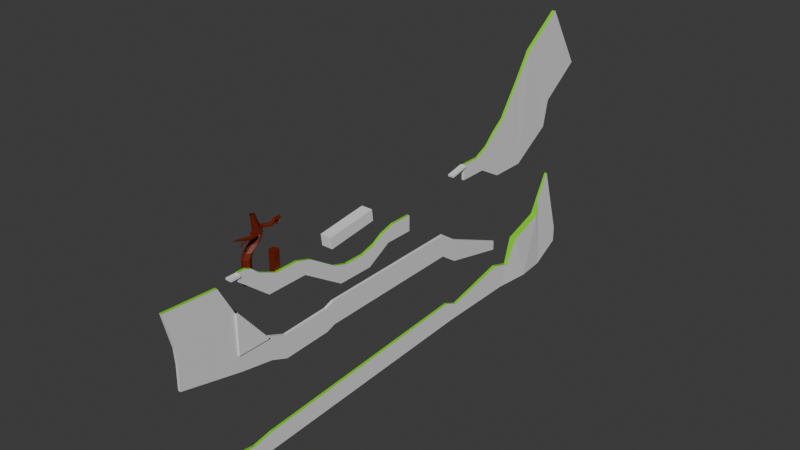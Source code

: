 # Source: ForestMap.blend  (saved by Blender 5.1.29; exported with 4.5.12 LTS)
import bpy
from mathutils import Matrix  # noqa: F401  (used for matrix-valued properties, if any)

bpy.ops.wm.read_factory_settings(use_empty=True)
scene = bpy.context.scene
scene.name = 'Scene'

# ---- collections
col_collection = bpy.data.collections.new('Collection'); scene.collection.children.link(col_collection)

# ---- materials (node trees are filled in below, after node groups)
mat_material = bpy.data.materials.new('Material')
mat_material.alpha_threshold = 0.0
mat_material.use_backface_culling_lightprobe_volume = False
mat_material.roughness = 0.5
mat_material.line_color = (0.0, 0.0, 0.0, 1.0)
mat_green = bpy.data.materials.new('green')
mat_brown = bpy.data.materials.new('Brown')

# ---- material node trees
mat_material.use_nodes = True; mat_material.node_tree.nodes.clear()
_N = mat_material.node_tree.nodes; _L = mat_material.node_tree.links
n0 = _N.new('ShaderNodeOutputMaterial'); n0.name = 'Material Output'; n0.location = (200, 100)
n1 = _N.new('ShaderNodeBsdfPrincipled'); n1.name = 'Principled BSDF'; n1.location = (-200, 100)
_L.new(n1.outputs[0], n0.inputs[0])
n0.is_active_output = True
mat_green.use_nodes = True; mat_green.node_tree.nodes.clear()
_N = mat_green.node_tree.nodes; _L = mat_green.node_tree.links
n0 = _N.new('ShaderNodeBsdfPrincipled'); n0.name = 'Principled BSDF'; n0.location = (-200, 100)
n0.inputs[0].default_value = (0.2261, 0.8, 6.729e-05, 1.0)
n1 = _N.new('ShaderNodeOutputMaterial'); n1.name = 'Material Output'; n1.location = (200, 100)
_L.new(n0.outputs[0], n1.inputs[0])
n1.is_active_output = True
mat_brown.use_nodes = True; mat_brown.node_tree.nodes.clear()
_N = mat_brown.node_tree.nodes; _L = mat_brown.node_tree.links
n0 = _N.new('ShaderNodeBsdfPrincipled'); n0.name = 'Principled BSDF'; n0.location = (-200, 100)
n0.inputs[0].default_value = (0.1503, 0.01125, 0.0, 1.0)
n1 = _N.new('ShaderNodeOutputMaterial'); n1.name = 'Material Output'; n1.location = (200, 100)
_L.new(n0.outputs[0], n1.inputs[0])
n1.is_active_output = True

# ---- world
world_world = bpy.data.worlds.new('World'); scene.world = world_world
world_world.use_nodes = True; world_world.node_tree.nodes.clear()
_N = world_world.node_tree.nodes; _L = world_world.node_tree.links
n0 = _N.new('ShaderNodeOutputWorld'); n0.name = 'World Output'; n0.location = (200, 100)
n1 = _N.new('ShaderNodeBackground'); n1.name = 'Background'; n1.location = (-200, 100)
n1.inputs[0].default_value = (0.05088, 0.05088, 0.05088, 1.0)
_L.new(n1.outputs[0], n0.inputs[0])
n0.is_active_output = True
world_world.color = (0.05088, 0.05088, 0.05088)
world_world.sun_shadow_jitter_overblur = 0.0

# ---- meshes
me_cube = bpy.data.meshes.new('Cube')
me_cube.from_pydata([(0.4471, 5.862, 0.7159), (0.4471, 11.54, -3.003), (0.4471, -11.09, 1.0), (0.4471, -8.415, -2.92), (-0.4471, 5.862, 0.7159), (-0.4471, 11.54, -3.003), (-0.4471, -11.09, 1.0), (-0.4471, -8.415, -2.92), (0.4471, 16.52, -0.7811), (0.4471, 22.71, -2.577), (-0.4471, 16.52, -0.7811), (-0.4471, 22.71, -2.577), (-0.4471, 35.9, -2.577), (0.4471, 35.9, -2.577), (-0.4471, 49.6, -5.689), (0.4471, 49.6, -5.689), (-0.4471, 61.56, -5.689), (-0.4471, 12.78, 1.196), (0.4471, 12.78, 1.196), (0.4471, 61.56, -5.689), (-0.4471, 69.75, -4.068), (-0.4471, 12.78, 0.2759), (0.4471, 12.78, 0.2759), (0.4471, 69.75, -4.068), (-0.4471, 79.23, -4.068), (-0.4471, 79.23, -2.246), (0.4471, 79.23, -2.246), (0.4471, 79.23, -4.068), (-0.5169, 17.6, 1.609), (-1.315, 16.41, 1.609), (-1.315, 19.22, 1.609), (-0.5169, 17.88, 1.609), (-3.206, 18.31, 1.609), (-2.286, 19.22, 1.609), (-3.206, 17.33, 1.609), (-2.286, 16.41, 1.609), (-2.286, 16.41, -0.9742), (-3.206, 17.33, -0.9742), (-3.005, 20.21, 2.843), (-2.086, 19.29, 2.843), (-3.206, 18.31, -0.9742), (-2.286, 19.22, -0.9742), (-2.086, 22.1, 2.843), (-3.005, 21.18, 2.843), (-0.5169, 17.6, -0.9742), (-1.315, 16.41, -0.9742), (-1.114, 19.29, 2.843), (-0.3167, 20.48, 2.843), (-1.315, 19.22, -0.9742), (-0.5169, 17.88, -0.9742), (-0.3167, 20.76, 2.843), (-1.114, 22.1, 2.843), (-1.215, 17.27, 2.226), (-0.4168, 18.73, 2.226), (-3.106, 18.19, 2.226), (-2.186, 20.08, 2.226), (-2.186, 17.27, 2.226), (-3.106, 19.16, 2.226), (-1.215, 20.08, 2.226), (-0.4168, 18.45, 2.226), (-2.07, 20.66, 3.617), (-2.989, 21.58, 3.617), (-2.989, 22.55, 3.617), (-2.07, 23.47, 3.617), (-1.099, 23.47, 3.617), (-0.3007, 22.12, 3.617), (-0.3007, 21.97, 3.644), (-1.099, 20.66, 3.617), (-1.11, 19.33, 3.817), (-1.593, 19.27, 3.882), (-1.769, 19.42, 3.974), (-1.62, 19.76, 4.082), (-1.286, 19.98, 4.104), (-0.8032, 20.04, 4.038), (-0.6269, 19.89, 3.946), (-0.7761, 19.55, 3.839), (0.2855, 15.2, 3.677), (0.4508, 15.2, 3.727), (0.4408, 15.22, 3.778), (0.2567, 15.24, 3.823), (0.07194, 15.25, 3.82), (-0.09338, 15.24, 3.77), (-0.08341, 15.23, 3.719), (0.1008, 15.21, 3.674), (0.3534, 17.88, 3.822), (-0.04997, 17.93, 3.921), (-0.07182, 17.96, 4.031), (0.2902, 17.98, 4.142), (0.6947, 17.96, 4.149), (1.098, 17.91, 4.05), (1.12, 17.88, 3.939), (0.7579, 17.86, 3.828), (0.3265, 12.39, 4.349), (0.1729, 12.4, 4.386), (0.1646, 12.42, 4.429), (0.3024, 12.42, 4.471), (0.4564, 12.41, 4.473), (0.61, 12.4, 4.436), (0.6183, 12.38, 4.393), (0.4805, 12.38, 4.351), (-1.279, 19.42, 5.809), (-1.716, 19.86, 5.809), (-1.716, 20.32, 5.809), (-1.279, 20.76, 5.809), (-0.8167, 20.76, 5.809), (-0.5009, 19.89, 5.809), (-0.5009, 19.79, 5.782), (-0.8167, 19.42, 5.809), (-1.11, 21.35, 3.817), (-1.593, 21.28, 3.882), (-1.769, 21.43, 3.974), (-1.62, 21.78, 4.082), (-1.286, 21.99, 4.104), (-0.8032, 22.05, 4.038), (-0.6269, 21.91, 3.946), (-0.7761, 21.56, 3.839), (0.06313, 19.18, 3.808), (0.3221, 18.88, 3.81), (-0.001402, 18.57, 3.91), (-0.2063, 18.92, 3.902), (-0.2405, 18.94, 4.011), (-0.03533, 18.57, 4.021), (0.2214, 18.89, 4.131), (-0.0192, 19.23, 4.122), (0.245, 19.52, 4.13), (0.5088, 19.21, 4.136), (0.8084, 19.5, 4.037), (0.5177, 19.79, 4.036), (0.5513, 19.76, 3.928), (0.8444, 19.5, 3.926), (0.612, 19.19, 3.816), (0.3241, 19.47, 3.818), (1.114, 14.1, 3.705), (1.214, 14.1, 3.736), (1.208, 14.11, 3.766), (1.097, 14.12, 3.794), (0.985, 14.13, 3.792), (0.8849, 14.13, 3.761), (0.8909, 14.12, 3.731), (1.002, 14.1, 3.703), (1.114, 13.59, 3.705), (1.214, 13.59, 3.736), (1.208, 13.6, 3.766), (1.097, 13.61, 3.794), (0.985, 13.62, 3.792), (0.8849, 13.61, 3.761), (0.8909, 13.61, 3.731), (1.002, 13.59, 3.703), (0.4557, 27.22, 4.085), (0.4022, 27.22, 4.105), (0.4022, 27.22, 3.978), (0.4557, 27.22, 3.998), (-0.4022, 27.22, 4.105), (-0.4557, 27.22, 4.085), (-0.4557, 27.22, 3.998), (-0.4022, 27.22, 3.978), (0.4022, 28.3, 4.708), (0.4557, 28.3, 4.683), (0.4557, 28.3, 4.576), (0.4022, 28.3, 4.551), (-0.4557, 28.3, 4.683), (-0.4022, 28.3, 4.708), (-0.4022, 28.3, 4.551), (-0.4557, 28.3, 4.576), (-0.4022, 25.27, 4.059), (-0.4557, 25.27, 4.11), (-0.4557, 25.27, 4.332), (-0.4022, 25.27, 4.383), (-0.4022, 26.18, 4.327), (-0.4557, 26.18, 4.378), (-0.4557, 26.18, 4.6), (-0.4022, 26.18, 4.651), (0.4557, 25.27, 4.11), (0.4022, 25.27, 4.059), (0.4022, 25.27, 4.383), (0.4557, 25.27, 4.332), (0.4557, 26.18, 4.378), (0.4022, 26.18, 4.327), (0.4022, 26.18, 4.651), (0.4557, 26.18, 4.6), (-1.534, 23.29, 4.059), (-1.587, 23.29, 4.11), (-1.587, 23.29, 4.332), (-1.534, 23.29, 4.383), (-0.7296, 23.29, 4.383), (-0.676, 23.29, 4.332), (-0.676, 23.29, 4.11), (-0.7296, 23.29, 4.059), (-1.587, 21.97, 4.11), (-1.534, 21.97, 4.059), (-1.534, 21.97, 4.383), (-1.587, 21.97, 4.332), (-0.676, 21.97, 4.332), (-0.7295, 21.97, 4.383), (-0.7295, 21.97, 4.059), (-0.676, 21.97, 4.11), (0.4557, 27.83, 4.288), (0.4022, 27.83, 4.309), (0.4022, 27.83, 4.181), (0.4557, 27.83, 4.202), (-0.4022, 27.83, 4.309), (-0.4557, 27.83, 4.288), (-0.4557, 27.83, 4.202), (-0.4022, 27.83, 4.181), (0.4471, 25.78, -0.755), (0.4471, 19.78, 0.1674), (0.4471, 22.71, -2.577), (-0.4471, 19.78, 0.1674), (-0.4471, 25.78, -0.755), (-0.4471, 22.71, -2.577), (-0.4471, 33.48, -0.755), (-0.4471, 38.26, -1.291), (-0.4471, 35.9, -2.577), (0.4471, 38.26, -1.291), (0.4471, 33.48, -0.755), (0.4471, 35.9, -2.577), (-0.4471, 47.24, -3.331), (-0.4471, 52.01, -3.867), (-0.4471, 49.6, -5.689), (0.4471, 52.01, -3.867), (0.4471, 47.24, -3.331), (0.4471, 49.6, -5.689), (-0.4471, 59.14, -3.867), (-0.4471, 63.93, -3.398), (-0.4471, 61.56, -5.689), (0.4471, 63.93, -3.398), (0.4471, 59.14, -3.867), (0.4471, 61.56, -5.689), (-0.4471, 67.38, -2.715), (-0.4471, 72.17, -2.246), (-0.4471, 69.75, -4.068), (0.4471, 72.17, -2.246), (0.4471, 67.38, -2.715), (0.4471, 69.75, -4.068), (0.4471, 17.4, 0.9165), (0.4471, 15.58, 1.196), (0.4471, 16.52, 0.2656), (-0.4471, 15.58, 1.196), (-0.4471, 17.4, 0.9165), (-0.4471, 16.52, 0.2656), (-0.4471, 11.67, -6.303), (-0.4471, -8.045, -4.657), (0.4471, 11.67, -6.303), (0.4471, -8.045, -4.657), (-0.4471, 11.79, -8.98), (-0.4471, -8.133, -7.335), (0.4471, 11.79, -8.98), (0.4471, -8.133, -7.335), (0.4471, 22.18, -6.983), (-0.4471, 22.18, -6.983), (0.4471, 22.31, -9.661), (-0.4471, 22.31, -9.661), (0.4471, 27.61, -7.776), (-0.4471, 27.61, -7.776), (0.4471, 27.74, -10.45), (-0.4471, 27.74, -10.45), (0.4471, 43.33, -7.56), (-0.4471, 43.33, -7.56), (0.4471, 43.46, -10.24), (-0.4471, 43.46, -10.24), (0.4471, 46.31, -7.172), (-0.4471, 46.31, -7.172), (0.4471, 46.43, -9.849), (-0.4471, 46.43, -9.849), (0.4471, 95.54, -6.882), (-0.4471, 95.54, -6.882), (0.4471, 95.67, -9.56), (-0.4471, 95.67, -9.56), (0.4471, 101.5, -8.332), (-0.4471, 101.5, -8.332), (0.4471, 101.6, -11.01), (-0.4471, 101.6, -11.01), (0.1957, 123.2, -11.63), (-0.1957, 123.2, -11.63), (0.1957, 123.3, -12.8), (-0.1957, 123.3, -12.8), (-0.4471, 160.2, -15.07), (-0.4471, 160.2, -16.89), (0.4471, 150.7, -18.77), (0.4471, 8.269, -19.34), (-0.4471, 148.8, -0.08592), (0.4471, 148.8, -0.08592), (-0.4471, 135.1, -3.198), (0.4471, 135.1, -3.198), (-0.4471, 123.2, -3.198), (-0.4471, 8.269, -19.34), (-0.4471, 150.7, -18.77), (0.4471, 123.2, -3.198), (-0.4471, 115.0, -1.577), (1.159, 141.1, -18.8), (0.4471, 6.863, -18.57), (0.4471, 115.0, -1.577), (-0.4471, 105.5, -1.577), (-0.4471, 105.5, 0.2454), (0.4471, 105.5, 0.2454), (0.4471, 105.5, -1.577), (-0.4471, 6.863, -18.57), (-1.159, 141.1, -18.8), (0.6257, 127.9, -18.5), (-0.6257, 127.9, -18.5), (0.4471, 100.8, -18.61), (-0.4471, 100.8, -18.61), (-0.4471, 20.96, -19.81), (-0.603, 150.5, 3.063), (-0.4471, 148.8, -0.08587), (0.603, 150.5, 3.063), (-0.4471, 13.02, -19.51), (0.4471, 148.8, -0.08587), (-0.603, 138.4, 10.19), (-0.4471, 132.7, 7.216), (-0.4471, 135.1, -3.198), (0.4471, 132.7, 7.216), (0.603, 138.4, 10.19), (0.4471, 135.1, -3.198), (-0.4471, 125.2, 3.378), (-0.4471, 121.2, 2.311), (-0.4471, 123.2, -3.198), (0.4471, 121.2, 2.311), (0.4471, 125.2, 3.378), (0.4471, 123.2, -3.198), (-0.4471, 117.4, 1.041), (-0.4471, 112.6, 0.2454), (-0.4471, 115.0, -1.577), (0.4471, 112.6, 0.2454), (0.4471, 117.4, 1.041), (0.4471, 115.0, -1.577), (0.4471, 20.96, -19.81), (0.4471, 13.02, -19.51), (0.603, 151.6, 13.61), (-0.603, 151.6, 13.61), (-0.603, 163.8, 6.481), (0.603, 163.8, 6.481), (0.4471, 160.2, -15.07), (0.4471, 160.2, -16.89), (0.4471, 20.75, -17.69), (0.4471, 14.31, -18.08), (0.4471, 20.96, -19.81), (-0.4471, 14.31, -18.08), (-0.4471, 20.75, -17.69), (-0.4471, 20.96, -19.81), (-0.4471, 98.35, -16.09), (-0.4471, 103.1, -16.83), (-0.4471, 100.8, -18.61), (0.4471, 103.1, -16.83), (0.4471, 98.35, -16.09), (0.4471, 100.8, -18.61), (-0.6257, 124.6, -15.21), (-0.6257, 131.3, -15.95), (-0.6257, 127.9, -18.5), (0.6257, 131.3, -15.95), (0.6257, 124.6, -15.21), (0.6257, 127.9, -18.5), (-1.159, 134.8, -12.99), (-1.159, 147.2, -11.5), (-1.159, 141.1, -18.8), (1.159, 147.2, -11.5), (1.159, 134.8, -12.99), (1.159, 141.1, -18.8), (-0.4471, 148.3, -9.771), (-0.4471, 153.1, -6.654), (-0.4471, 150.7, -18.77), (0.4471, 153.1, -6.654), (0.4471, 148.3, -9.771), (0.4471, 150.7, -18.77), (0.4471, 11.17, -17.91), (0.4471, 9.214, -18.03), (0.4471, 11.42, -18.63), (-0.4471, 9.214, -18.03), (-0.4471, 11.17, -17.91), (-0.4471, 11.42, -18.63)], [], [(0, 4, 6, 2), (3, 2, 6, 7), (7, 6, 4, 5), (7, 5, 240, 241), (1, 0, 2, 3), (5, 4, 0, 1), (10, 11, 9, 8), (12, 14, 15, 13), (11, 12, 13, 9), (21, 22, 18, 17), (16, 20, 23, 19), (14, 16, 19, 15), (27, 24, 25, 26), (10, 8, 22, 21), (20, 24, 27, 23), (45, 29, 35, 36), (49, 31, 28, 44), (53, 31, 30, 58), (52, 29, 28, 59), (37, 34, 32, 40), (41, 33, 30, 48), (56, 39, 38, 54), (33, 41, 40, 32), (31, 49, 48, 30), (29, 45, 44, 28), (40, 41, 48, 49, 44, 45, 36, 37), (54, 38, 43, 57), (52, 46, 39, 56), (50, 51, 64, 65), (55, 42, 51, 58), (53, 50, 47, 59), (55, 33, 32, 57), (36, 35, 34, 37), (42, 55, 57, 43), (31, 53, 59, 28), (33, 55, 58, 30), (29, 52, 56, 35), (34, 54, 57, 32), (35, 56, 54, 34), (46, 52, 59, 47), (50, 53, 58, 51), (65, 64, 104, 105), (42, 43, 62, 63), (38, 39, 60, 61), (47, 50, 65, 66), (43, 38, 61, 62), (51, 42, 63, 64), (46, 47, 66, 67), (39, 46, 67, 60), (89, 88, 79, 78), (62, 61, 101, 102), (66, 65, 105, 106), (63, 62, 102, 103), (67, 66, 106, 107), (60, 67, 107, 100), (64, 63, 103, 104), (61, 60, 100, 101), (77, 78, 134, 133), (85, 84, 83, 82), (87, 86, 81, 80), (91, 90, 77, 76), (81, 82, 138, 137), (78, 79, 135, 134), (82, 83, 139, 138), (80, 81, 137, 136), (88, 87, 95, 96), (88, 87, 80, 79), (86, 85, 82, 81), (90, 89, 78, 77), (83, 76, 132, 139), (84, 91, 76, 83), (79, 80, 136, 135), (76, 77, 133, 132), (97, 96, 95, 94, 93, 92, 99, 98), (84, 91, 99, 92), (91, 90, 98, 99), (87, 86, 94, 95), (90, 89, 97, 98), (86, 85, 93, 94), (89, 88, 96, 97), (85, 84, 92, 93), (73, 74, 114, 113), (69, 70, 110, 109), (72, 73, 113, 112), (68, 69, 109, 108), (71, 72, 112, 111), (75, 68, 108, 115), (74, 75, 115, 114), (70, 71, 111, 110), (117, 118, 119, 116), (121, 122, 123, 120), (125, 126, 127, 124), (129, 130, 131, 128), (118, 121, 120, 119), (130, 117, 116, 131), (128, 127, 126, 129), (124, 123, 122, 125), (118, 117, 84, 85), (69, 68, 116, 119), (117, 130, 91, 84), (68, 75, 131, 116), (70, 69, 119, 120), (121, 118, 85, 86), (71, 70, 120, 123), (122, 121, 86, 87), (125, 122, 87, 88), (72, 71, 123, 124), (126, 125, 88, 89), (73, 72, 124, 127), (74, 73, 127, 128), (129, 126, 89, 90), (130, 129, 90, 91), (75, 74, 128, 131), (133, 134, 142, 141), (136, 137, 145, 144), (135, 136, 144, 143), (132, 133, 141, 140), (139, 132, 140, 147), (138, 139, 147, 146), (134, 135, 143, 142), (137, 138, 146, 145), (169, 154, 155, 168), (178, 149, 152, 171), (177, 150, 151, 176), (170, 153, 154, 169), (179, 176, 158, 157), (168, 169, 163, 162), (170, 171, 161, 160), (176, 177, 159, 158), (162, 163, 160, 161, 156, 157, 158, 159), (168, 155, 150, 177), (177, 168, 162, 159), (171, 170, 153, 152), (171, 178, 156, 161), (178, 179, 157, 156), (168, 164, 165, 169), (167, 171, 170, 166), (173, 177, 176, 172), (178, 174, 175, 179), (166, 182, 183, 167), (185, 175, 174, 184), (187, 173, 172, 186), (164, 180, 181, 165), (182, 191, 190, 183), (192, 185, 184, 193), (194, 187, 186, 195), (188, 181, 180, 189), (168, 177, 173, 164), (165, 166, 170, 169), (164, 173, 187, 180), (166, 165, 181, 182), (178, 171, 167, 174), (174, 167, 183, 184), (169, 170, 160, 163), (176, 179, 175, 172), (172, 175, 185, 186), (182, 181, 188, 191), (180, 187, 194, 189), (184, 183, 190, 193), (186, 185, 192, 195), (194, 195, 192, 193, 190, 191, 188, 189), (176, 151, 148, 179), (179, 148, 149, 178), (153, 201, 202, 154), (150, 198, 199, 151), (155, 203, 198, 150), (148, 196, 197, 149), (151, 199, 196, 148), (149, 197, 200, 152), (154, 202, 203, 155), (152, 200, 201, 153), (204, 205, 206), (207, 208, 209), (204, 208, 207, 205), (210, 211, 212), (213, 214, 215), (216, 217, 218), (219, 220, 221), (222, 223, 224), (225, 226, 227), (228, 229, 230), (231, 232, 233), (213, 211, 210, 214), (219, 217, 216, 220), (225, 223, 222, 226), (231, 229, 228, 232), (209, 208, 210, 212, 12, 11), (213, 220, 216, 211), (212, 211, 216, 218, 14, 12), (204, 214, 210, 208), (9, 13, 215, 214, 204, 206), (13, 15, 221, 220, 213, 215), (218, 217, 222, 224, 16, 14), (219, 226, 222, 217), (15, 19, 227, 226, 219, 221), (224, 223, 228, 230, 20, 16), (225, 232, 228, 223), (19, 23, 233, 232, 225, 227), (230, 229, 25, 24, 20), (231, 26, 25, 229), (23, 27, 26, 231, 233), (234, 235, 236), (237, 238, 239), (237, 235, 234, 238), (8, 9, 206, 205, 234, 236), (235, 237, 17, 18), (8, 236, 235, 18, 22), (234, 205, 207, 238), (11, 10, 239, 238, 207, 209), (237, 239, 10, 21, 17), (241, 240, 244, 245), (1, 3, 243, 242), (5, 1, 242, 240), (3, 7, 241, 243), (244, 246, 247, 245), (242, 243, 247, 246), (246, 244, 251, 250), (243, 241, 245, 247), (251, 249, 253, 255), (240, 242, 248, 249), (244, 240, 249, 251), (242, 246, 250, 248), (252, 254, 258, 256), (249, 248, 252, 253), (248, 250, 254, 252), (250, 251, 255, 254), (258, 259, 263, 262), (254, 255, 259, 258), (255, 253, 257, 259), (253, 252, 256, 257), (263, 261, 265, 267), (259, 257, 261, 263), (257, 256, 260, 261), (256, 258, 262, 260), (264, 266, 270, 268), (261, 260, 264, 265), (260, 262, 266, 264), (262, 263, 267, 266), (271, 269, 273, 275), (266, 267, 271, 270), (267, 265, 269, 271), (265, 264, 268, 269), (273, 272, 274, 275), (269, 268, 272, 273), (268, 270, 274, 272), (270, 271, 275, 274), (355, 356, 357), (280, 281, 283, 282), (352, 353, 354), (349, 350, 351), (284, 287, 291, 288), (282, 283, 287, 284), (295, 294, 293, 292), (346, 347, 348), (288, 291, 295, 292), (343, 344, 345), (340, 341, 342), (334, 338, 337, 335), (337, 338, 339), (334, 335, 336), (308, 310, 309), (311, 313, 312), (314, 316, 315), (317, 319, 318), (320, 322, 321), (323, 325, 324), (286, 277, 333, 278), (311, 312, 308, 309), (317, 318, 314, 315), (323, 324, 320, 321), (306, 327, 279, 285), (308, 312, 328, 329), (304, 280, 282, 310, 308, 303), (333, 277, 276, 332), (299, 297, 289, 298), (281, 307, 305, 312, 313, 283), (310, 282, 284, 316, 314, 309), (311, 309, 314, 318), (283, 313, 311, 318, 319, 287), (316, 284, 288, 322, 320, 315), (317, 315, 320, 324), (287, 319, 317, 324, 325, 291), (322, 288, 292, 293, 321), (323, 321, 293, 294), (291, 325, 323, 294, 295), (297, 286, 278, 289), (285, 279, 290, 296), (302, 301, 300, 326), (301, 299, 298, 300), (306, 302, 326, 327), (303, 308, 329, 330), (305, 303, 330, 331), (312, 305, 331, 328), (331, 330, 329, 328), (358, 359, 360), (361, 362, 363), (343, 341, 340, 344), (349, 347, 346, 350), (355, 353, 352, 356), (361, 359, 358, 362), (339, 338, 340, 342, 301, 302), (343, 350, 346, 341), (342, 341, 346, 348, 299, 301), (334, 344, 340, 338), (326, 300, 345, 344, 334, 336), (300, 298, 351, 350, 343, 345), (348, 347, 352, 354, 297, 299), (349, 356, 352, 347), (298, 289, 357, 356, 349, 351), (354, 353, 358, 360, 286, 297), (355, 362, 358, 353), (289, 278, 363, 362, 355, 357), (360, 359, 276, 277, 286), (361, 332, 276, 359), (278, 333, 332, 361, 363), (364, 365, 366), (367, 368, 369), (367, 365, 364, 368), (327, 326, 336, 335, 364, 366), (365, 367, 296, 290), (327, 366, 365, 290, 279), (364, 335, 337, 368), (302, 306, 369, 368, 337, 339), (367, 369, 306, 285, 296)])
me_cube.polygons.foreach_set('material_index', [1, 0, 0, 0, 0, 0, 0, 0, 0, 0, 0, 0, 0, 0, 0, 2, 2, 2, 2, 2, 2, 2, 2, 2, 2, 2, 2, 2, 2, 2, 2, 2, 2, 2, 2, 2, 2, 2, 2, 2, 2, 2, 2, 2, 2, 2, 2, 2, 2, 2, 2, 2, 2, 2, 2, 2, 2, 2, 2, 2, 2, 2, 2, 2, 2, 2, 2, 2, 2, 2, 2, 2, 2, 2, 2, 2, 2, 2, 2, 2, 2, 2, 2, 2, 2, 2, 2, 2, 2, 2, 2, 2, 2, 2, 2, 2, 2, 2, 2, 2, 2, 2, 2, 2, 2, 2, 2, 2, 2, 2, 2, 2, 2, 2, 2, 2, 2, 2, 2, 2, 2, 2, 2, 2, 2, 2, 2, 2, 2, 2, 2, 2, 2, 2, 2, 2, 2, 2, 2, 2, 2, 2, 2, 2, 2, 2, 2, 2, 2, 2, 2, 2, 2, 2, 2, 2, 2, 2, 2, 2, 2, 2, 2, 2, 2, 2, 2, 2, 2, 2, 2, 0, 0, 1, 0, 0, 0, 0, 0, 0, 0, 0, 1, 1, 1, 1, 0, 1, 0, 1, 0, 0, 0, 1, 0, 0, 1, 0, 0, 1, 0, 0, 0, 1, 0, 1, 0, 1, 0, 0, 0, 0, 0, 0, 0, 0, 0, 0, 0, 0, 0, 0, 0, 0, 0, 0, 0, 0, 0, 0, 0, 0, 0, 0, 0, 0, 0, 0, 0, 0, 0, 0, 0, 0, 0, 0, 0, 0, 0, 0, 0, 0, 0, 0, 0, 0, 0, 1, 0, 0, 0, 0, 0, 0, 0, 0, 0, 1, 1, 1, 0, 1, 0, 0, 0, 0, 0, 1, 0, 0, 1, 0, 0, 1, 0, 0, 0, 0, 0, 0, 0, 0, 0, 1, 0, 0, 1, 1, 1, 1, 0, 1, 0, 1, 0, 0, 0, 1, 0, 0, 1, 0, 0, 1, 0, 0, 0, 1, 0, 1, 0, 1, 0, 0])
_uv = me_cube.uv_layers.new(name='UVMap')
_uv.uv.foreach_set('vector', [0.625, 0.5, 0.875, 0.5, 0.875, 0.75, 0.625, 0.75, 0.375, 0.75, 0.625, 0.75, 0.625, 1.0, 0.375, 1.0, 0.375, 0.0, 0.625, 0.0, 0.625, 0.25, 0.375, 0.25, 0.375, 0.0, 0.375, 0.25, 0.375, 0.25, 0.375, 0.0, 0.375, 0.5, 0.625, 0.5, 0.625, 0.75, 0.375, 0.75, 0.375, 0.25, 0.625, 0.25, 0.625, 0.5, 0.375, 0.5, 0.125, 0.5, 0.125, 0.75, 0.375, 0.75, 0.375, 0.5, 0.125, 0.75, 0.125, 0.75, 0.375, 0.75, 0.375, 0.75, 0.125, 0.75, 0.125, 0.75, 0.375, 0.75, 0.375, 0.75, 0.5087, 0.25, 0.5087, 0.5, 0.625, 0.5, 0.625, 0.25, 0.125, 0.75, 0.125, 0.75, 0.375, 0.75, 0.375, 0.75, 0.125, 0.75, 0.125, 0.75, 0.375, 0.75, 0.375, 0.75, 0.375, 0.75, 0.375, 1.0, 0.625, 1.0, 0.625, 0.75, 0.125, 0.5, 0.375, 0.5, 0.5087, 0.5, 0.125, 0.5, 0.125, 0.75, 0.125, 0.75, 0.375, 0.75, 0.375, 0.75, 0.3477, 0.8045, 0.5, 0.8045, 0.5, 0.9182, 0.375, 0.9182, 0.375, 0.5818, 0.5, 0.5818, 0.5, 0.6682, 0.375, 0.6682, 0.5625, 0.5818, 0.5, 0.5818, 0.5, 0.4455, 0.5761, 0.4455, 0.5761, 0.8045, 0.5, 0.8045, 0.5, 0.6682, 0.5625, 0.6682, 0.375, 0.08178, 0.5, 0.08178, 0.5, 0.1682, 0.375, 0.1682, 0.375, 0.3318, 0.5, 0.3318, 0.5, 0.4455, 0.3477, 0.4455, 0.5625, 0.0, 0.625, 0.0, 0.625, 0.08178, 0.5625, 0.08178, 0.5, 0.3318, 0.375, 0.3318, 0.375, 0.1682, 0.5, 0.1682, 0.5, 0.5818, 0.375, 0.5818, 0.3477, 0.4455, 0.5, 0.4455, 0.5, 0.8045, 0.3477, 0.8045, 0.375, 0.6682, 0.5, 0.6682, 0.125, 0.5818, 0.2068, 0.5, 0.3477, 0.4455, 0.375, 0.5818, 0.375, 0.6682, 0.3477, 0.8045, 0.2068, 0.75, 0.125, 0.6682, 0.5625, 0.08178, 0.625, 0.08178, 0.625, 0.1682, 0.5625, 0.1682, 0.5761, 0.8045, 0.6523, 0.8045, 0.625, 0.9182, 0.5625, 0.9182, 0.625, 0.5818, 0.6523, 0.4455, 0.6523, 0.4455, 0.625, 0.5818, 0.5625, 0.3318, 0.625, 0.3318, 0.6523, 0.4455, 0.5761, 0.4455, 0.5625, 0.5818, 0.625, 0.5818, 0.625, 0.6682, 0.5625, 0.6682, 0.5625, 0.3318, 0.5, 0.3318, 0.5, 0.1682, 0.5625, 0.1682, 0.375, 0.0, 0.5, 0.0, 0.5, 0.08178, 0.375, 0.08178, 0.625, 0.3318, 0.5625, 0.3318, 0.5625, 0.1682, 0.625, 0.1682, 0.5, 0.5818, 0.5625, 0.5818, 0.5625, 0.6682, 0.5, 0.6682, 0.5, 0.3318, 0.5625, 0.3318, 0.5761, 0.4455, 0.5, 0.4455, 0.5, 0.8045, 0.5761, 0.8045, 0.5625, 0.9182, 0.5, 0.9182, 0.5, 0.08178, 0.5625, 0.08178, 0.5625, 0.1682, 0.5, 0.1682, 0.5, 0.0, 0.5625, 0.0, 0.5625, 0.08178, 0.5, 0.08178, 0.6523, 0.8045, 0.5761, 0.8045, 0.5625, 0.6682, 0.625, 0.6682, 0.625, 0.5818, 0.5625, 0.5818, 0.5761, 0.4455, 0.6523, 0.4455, 0.625, 0.5818, 0.6523, 0.4455, 0.6523, 0.4455, 0.625, 0.5818, 0.625, 0.3318, 0.625, 0.1682, 0.625, 0.1682, 0.625, 0.3318, 0.625, 0.08178, 0.625, 0.0, 0.625, 0.0, 0.625, 0.08178, 0.625, 0.6682, 0.625, 0.5818, 0.625, 0.5818, 0.625, 0.6682, 0.625, 0.1682, 0.625, 0.08178, 0.625, 0.08178, 0.625, 0.1682, 0.6523, 0.4455, 0.625, 0.3318, 0.625, 0.3318, 0.6523, 0.4455, 0.6523, 0.8045, 0.625, 0.6682, 0.625, 0.6682, 0.6523, 0.8045, 0.625, 0.9182, 0.6523, 0.8045, 0.6523, 0.8045, 0.625, 0.9182, 0.625, 0.5818, 0.6523, 0.4455, 0.6523, 0.4455, 0.625, 0.5818, 0.625, 0.1682, 0.625, 0.08178, 0.625, 0.08178, 0.625, 0.1682, 0.625, 0.6682, 0.625, 0.5818, 0.625, 0.5818, 0.625, 0.6682, 0.625, 0.3318, 0.625, 0.1682, 0.625, 0.1682, 0.625, 0.3318, 0.6523, 0.8045, 0.625, 0.6682, 0.625, 0.6682, 0.6523, 0.8045, 0.625, 0.9182, 0.6523, 0.8045, 0.6523, 0.8045, 0.625, 0.9182, 0.6523, 0.4455, 0.625, 0.3318, 0.625, 0.3318, 0.6523, 0.4455, 0.625, 0.08178, 0.625, 0.0, 0.625, 0.0, 0.625, 0.08178, 0.625, 0.6682, 0.625, 0.5818, 0.625, 0.5818, 0.625, 0.6682, 0.625, 0.08178, 0.625, 0.0, 0.625, 0.0, 0.625, 0.08178, 0.625, 0.3318, 0.625, 0.1682, 0.625, 0.1682, 0.625, 0.3318, 0.6523, 0.8045, 0.625, 0.6682, 0.625, 0.6682, 0.6523, 0.8045, 0.625, 0.1682, 0.625, 0.08178, 0.625, 0.08178, 0.625, 0.1682, 0.625, 0.5818, 0.6523, 0.4455, 0.6523, 0.4455, 0.625, 0.5818, 0.625, 0.08178, 0.625, 0.0, 0.625, 0.0, 0.625, 0.08178, 0.625, 0.3318, 0.625, 0.1682, 0.625, 0.1682, 0.625, 0.3318, 0.6523, 0.4455, 0.625, 0.3318, 0.625, 0.3318, 0.6523, 0.4455, 0.6523, 0.4455, 0.625, 0.3318, 0.625, 0.3318, 0.6523, 0.4455, 0.625, 0.1682, 0.625, 0.08178, 0.625, 0.08178, 0.625, 0.1682, 0.625, 0.6682, 0.625, 0.5818, 0.625, 0.5818, 0.625, 0.6682, 0.625, 0.9182, 0.6523, 0.8045, 0.6523, 0.8045, 0.625, 0.9182, 0.625, 0.9182, 0.6523, 0.8045, 0.6523, 0.8045, 0.625, 0.9182, 0.6523, 0.4455, 0.625, 0.3318, 0.625, 0.3318, 0.6523, 0.4455, 0.6523, 0.8045, 0.625, 0.6682, 0.625, 0.6682, 0.6523, 0.8045, 0.625, 0.5818, 0.6523, 0.4455, 0.7932, 0.5, 0.875, 0.5818, 0.875, 0.6682, 0.7932, 0.75, 0.6523, 0.8045, 0.625, 0.6682, 0.625, 0.9182, 0.6523, 0.8045, 0.6523, 0.8045, 0.625, 0.9182, 0.6523, 0.8045, 0.625, 0.6682, 0.625, 0.6682, 0.6523, 0.8045, 0.625, 0.3318, 0.625, 0.1682, 0.625, 0.1682, 0.625, 0.3318, 0.625, 0.6682, 0.625, 0.5818, 0.625, 0.5818, 0.625, 0.6682, 0.625, 0.1682, 0.625, 0.08178, 0.625, 0.08178, 0.625, 0.1682, 0.625, 0.5818, 0.6523, 0.4455, 0.6523, 0.4455, 0.625, 0.5818, 0.625, 0.08178, 0.625, 0.0, 0.625, 0.0, 0.625, 0.08178, 0.625, 0.5818, 0.625, 0.6682, 0.625, 0.6682, 0.625, 0.5818, 0.625, 0.08178, 0.625, 0.1682, 0.625, 0.1682, 0.625, 0.08178, 0.6523, 0.4455, 0.625, 0.5818, 0.625, 0.5818, 0.6523, 0.4455, 0.625, 0.0, 0.625, 0.08178, 0.625, 0.08178, 0.625, 0.0, 0.625, 0.3318, 0.6523, 0.4455, 0.6523, 0.4455, 0.625, 0.3318, 0.6523, 0.8045, 0.625, 0.9182, 0.625, 0.9182, 0.6523, 0.8045, 0.625, 0.6682, 0.6523, 0.8045, 0.6523, 0.8045, 0.625, 0.6682, 0.625, 0.1682, 0.625, 0.3318, 0.625, 0.3318, 0.625, 0.1682, 0.625, 0.0, 0.625, 0.08178, 0.625, 0.08178, 0.625, 0.0, 0.625, 0.1682, 0.625, 0.3318, 0.625, 0.3318, 0.625, 0.1682, 0.6523, 0.4455, 0.625, 0.5818, 0.625, 0.5818, 0.6523, 0.4455, 0.625, 0.6682, 0.6523, 0.8045, 0.6523, 0.8045, 0.625, 0.6682, 0.625, 0.08178, 0.625, 0.1682, 0.625, 0.1682, 0.625, 0.08178, 0.6523, 0.8045, 0.625, 0.9182, 0.625, 0.9182, 0.6523, 0.8045, 0.625, 0.6682, 0.625, 0.5818, 0.625, 0.5818, 0.625, 0.6682, 0.6523, 0.4455, 0.625, 0.3318, 0.625, 0.3318, 0.6523, 0.4455, 0.625, 0.08178, 0.625, 0.0, 0.625, 0.0, 0.625, 0.08178, 0.625, 0.08178, 0.625, 0.0, 0.625, 0.0, 0.625, 0.08178, 0.625, 0.9182, 0.6523, 0.8045, 0.6523, 0.8045, 0.625, 0.9182, 0.625, 0.9182, 0.6523, 0.8045, 0.6523, 0.8045, 0.625, 0.9182, 0.625, 0.1682, 0.625, 0.08178, 0.625, 0.08178, 0.625, 0.1682, 0.625, 0.1682, 0.625, 0.08178, 0.625, 0.08178, 0.625, 0.1682, 0.625, 0.3318, 0.625, 0.1682, 0.625, 0.1682, 0.625, 0.3318, 0.625, 0.3318, 0.625, 0.1682, 0.625, 0.1682, 0.625, 0.3318, 0.6523, 0.4455, 0.625, 0.3318, 0.625, 0.3318, 0.6523, 0.4455, 0.6523, 0.4455, 0.625, 0.3318, 0.625, 0.3318, 0.6523, 0.4455, 0.625, 0.5818, 0.6523, 0.4455, 0.6523, 0.4455, 0.625, 0.5818, 0.625, 0.5818, 0.6523, 0.4455, 0.6523, 0.4455, 0.625, 0.5818, 0.625, 0.6682, 0.625, 0.5818, 0.625, 0.5818, 0.625, 0.6682, 0.625, 0.6682, 0.625, 0.5818, 0.625, 0.5818, 0.625, 0.6682, 0.6523, 0.8045, 0.625, 0.6682, 0.625, 0.6682, 0.6523, 0.8045, 0.6523, 0.8045, 0.625, 0.6682, 0.625, 0.6682, 0.6523, 0.8045, 0.625, 0.6682, 0.625, 0.5818, 0.625, 0.5818, 0.625, 0.6682, 0.625, 0.3318, 0.625, 0.1682, 0.625, 0.1682, 0.625, 0.3318, 0.6523, 0.4455, 0.625, 0.3318, 0.625, 0.3318, 0.6523, 0.4455, 0.6523, 0.8045, 0.625, 0.6682, 0.625, 0.6682, 0.6523, 0.8045, 0.625, 0.9182, 0.6523, 0.8045, 0.6523, 0.8045, 0.625, 0.9182, 0.625, 0.08178, 0.625, 0.0, 0.625, 0.0, 0.625, 0.08178, 0.625, 0.5818, 0.6523, 0.4455, 0.6523, 0.4455, 0.625, 0.5818, 0.625, 0.1682, 0.625, 0.08178, 0.625, 0.08178, 0.625, 0.1682, 0.125, 0.5, 0.125, 0.5, 0.1397, 0.5, 0.1397, 0.5, 0.6348, 0.4951, 0.6348, 0.4951, 0.8603, 0.5, 0.8603, 0.5, 0.3652, 0.4951, 0.3652, 0.4951, 0.4146, 0.5, 0.4146, 0.5, 0.5854, 0.25, 0.5854, 0.25, 0.4146, 0.25, 0.4146, 0.25, 0.5854, 0.5, 0.4146, 0.5, 0.4146, 0.5, 0.5854, 0.5, 0.1397, 0.5, 0.125, 0.5, 0.125, 0.5, 0.1397, 0.5, 0.5854, 0.25, 0.625, 0.2573, 0.625, 0.2573, 0.5854, 0.25, 0.4146, 0.5, 0.3652, 0.4951, 0.3652, 0.4951, 0.4146, 0.5, 0.375, 0.2647, 0.4146, 0.25, 0.5854, 0.25, 0.625, 0.2573, 0.6348, 0.4951, 0.5854, 0.5, 0.4146, 0.5, 0.3652, 0.4951, 0.1397, 0.5, 0.1397, 0.5, 0.3652, 0.4951, 0.3652, 0.4951, 0.3652, 0.4951, 0.1397, 0.5, 0.1397, 0.5, 0.3652, 0.4951, 0.625, 0.2573, 0.5854, 0.25, 0.5854, 0.25, 0.625, 0.2573, 0.8603, 0.5, 0.6348, 0.4951, 0.6348, 0.4951, 0.8603, 0.5, 0.6348, 0.4951, 0.5854, 0.5, 0.5854, 0.5, 0.6348, 0.4951, 0.1397, 0.5, 0.1397, 0.75, 0.125, 0.75, 0.125, 0.5, 0.625, 0.0, 0.625, 0.2573, 0.5854, 0.25, 0.5854, 0.0, 0.3603, 0.75, 0.3652, 0.4951, 0.4146, 0.5, 0.4146, 0.75, 0.6348, 0.4951, 0.6397, 0.75, 0.5854, 0.75, 0.5854, 0.5, 0.5854, 0.0, 0.5854, 0.0, 0.625, 0.0, 0.625, 0.0, 0.5854, 0.75, 0.5854, 0.75, 0.6397, 0.75, 0.6397, 0.75, 0.3603, 0.75, 0.3603, 0.75, 0.4146, 0.75, 0.4146, 0.75, 0.1397, 0.75, 0.1397, 0.75, 0.125, 0.75, 0.125, 0.75, 0.5854, 0.0, 0.5854, 0.0, 0.625, 0.0, 0.625, 0.0, 0.5854, 0.75, 0.5854, 0.75, 0.6397, 0.75, 0.6348, 0.7549, 0.3652, 0.7549, 0.3603, 0.75, 0.4146, 0.75, 0.4146, 0.75, 0.125, 0.75, 0.125, 0.75, 0.1397, 0.75, 0.1397, 0.75, 0.1397, 0.5, 0.3652, 0.4951, 0.3603, 0.75, 0.1397, 0.75, 0.4146, 0.0, 0.5854, 0.0, 0.5854, 0.25, 0.4146, 0.25, 0.1397, 0.75, 0.3603, 0.75, 0.3603, 0.75, 0.1397, 0.75, 0.5854, 0.0, 0.4146, 0.0, 0.4146, 0.0, 0.5854, 0.0, 0.6348, 0.4951, 0.8603, 0.5, 0.8603, 0.75, 0.6397, 0.75, 0.6397, 0.75, 0.8603, 0.75, 0.8603, 0.75, 0.6397, 0.75, 0.4146, 0.25, 0.5854, 0.25, 0.5854, 0.25, 0.4146, 0.25, 0.4146, 0.5, 0.5854, 0.5, 0.5854, 0.75, 0.4146, 0.75, 0.4146, 0.75, 0.5854, 0.75, 0.5854, 0.75, 0.4146, 0.75, 0.5854, 0.0, 0.4146, 0.0, 0.4146, 0.0, 0.5854, 0.0, 0.1397, 0.75, 0.3603, 0.75, 0.3652, 0.7549, 0.1397, 0.75, 0.6397, 0.75, 0.8603, 0.75, 0.8603, 0.75, 0.6348, 0.7549, 0.4146, 0.75, 0.5854, 0.75, 0.5854, 0.75, 0.4146, 0.75, 0.3652, 0.7549, 0.4146, 0.75, 0.5854, 0.75, 0.6348, 0.7549, 0.625, 0.9853, 0.5854, 1.0, 0.4146, 1.0, 0.375, 0.9853, 0.4146, 0.5, 0.4146, 0.5, 0.5854, 0.5, 0.5854, 0.5, 0.5854, 0.5, 0.5854, 0.5, 0.6348, 0.4951, 0.6348, 0.4951, 0.5854, 0.25, 0.5854, 0.25, 0.4146, 0.25, 0.4146, 0.25, 0.3652, 0.4951, 0.3652, 0.4951, 0.4146, 0.5, 0.4146, 0.5, 0.1397, 0.5, 0.1397, 0.5, 0.3652, 0.4951, 0.3652, 0.4951, 0.5854, 0.5, 0.5854, 0.5, 0.6348, 0.4951, 0.6348, 0.4951, 0.4146, 0.5, 0.4146, 0.5, 0.5854, 0.5, 0.5854, 0.5, 0.6348, 0.4951, 0.6348, 0.4951, 0.8603, 0.5, 0.8603, 0.5, 0.125, 0.5, 0.125, 0.5, 0.1397, 0.5, 0.1397, 0.5, 0.625, 0.2573, 0.625, 0.2573, 0.5854, 0.25, 0.5854, 0.25, 0.625, 0.75, 0.625, 0.6614, 0.375, 0.75, 0.625, 0.0591, 0.625, 0.0, 0.375, 0.0, 0.625, 0.75, 0.875, 0.75, 0.875, 0.6318, 0.625, 0.6614, 0.625, 0.0, 0.625, 0.0, 0.375, 0.0, 0.625, 0.75, 0.625, 0.75, 0.375, 0.75, 0.625, 0.0, 0.625, 0.0, 0.375, 0.0, 0.625, 0.75, 0.625, 0.75, 0.375, 0.75, 0.625, 0.0, 0.625, 0.0, 0.375, 0.0, 0.625, 0.75, 0.625, 0.75, 0.375, 0.75, 0.625, 0.0, 0.625, 0.0, 0.375, 0.0, 0.625, 0.75, 0.625, 0.75, 0.375, 0.75, 0.625, 0.75, 0.875, 0.75, 0.875, 0.75, 0.625, 0.75, 0.625, 0.75, 0.875, 0.75, 0.875, 0.75, 0.625, 0.75, 0.625, 0.75, 0.875, 0.75, 0.875, 0.75, 0.625, 0.75, 0.625, 0.75, 0.875, 0.75, 0.875, 0.75, 0.625, 0.75, 0.375, 0.0, 0.625, 0.0, 0.625, 0.0, 0.375, 0.0, 0.375, 0.0, 0.375, 0.0, 0.625, 0.75, 0.625, 0.75, 0.875, 0.75, 0.875, 0.75, 0.375, 0.0, 0.625, 0.0, 0.625, 0.0, 0.375, 0.0, 0.375, 0.0, 0.375, 0.0, 0.625, 0.75, 0.625, 0.75, 0.875, 0.75, 0.875, 0.75, 0.375, 0.75, 0.375, 0.75, 0.375, 0.75, 0.625, 0.75, 0.625, 0.75, 0.375, 0.75, 0.375, 0.75, 0.375, 0.75, 0.375, 0.75, 0.625, 0.75, 0.625, 0.75, 0.375, 0.75, 0.375, 0.0, 0.625, 0.0, 0.625, 0.0, 0.375, 0.0, 0.375, 0.0, 0.375, 0.0, 0.625, 0.75, 0.625, 0.75, 0.875, 0.75, 0.875, 0.75, 0.375, 0.75, 0.375, 0.75, 0.375, 0.75, 0.625, 0.75, 0.625, 0.75, 0.375, 0.75, 0.375, 0.0, 0.625, 0.0, 0.625, 0.0, 0.375, 0.0, 0.375, 0.0, 0.375, 0.0, 0.625, 0.75, 0.625, 0.75, 0.875, 0.75, 0.875, 0.75, 0.375, 0.75, 0.375, 0.75, 0.375, 0.75, 0.625, 0.75, 0.625, 0.75, 0.375, 0.75, 0.375, 0.0, 0.625, 0.0, 0.625, 0.0, 0.375, 0.0, 0.375, 0.0, 0.625, 0.75, 0.625, 0.75, 0.875, 0.75, 0.875, 0.75, 0.375, 0.75, 0.375, 0.75, 0.625, 0.75, 0.625, 0.75, 0.375, 0.75, 0.625, 0.5438, 0.625, 0.4911, 0.5074, 0.5, 0.625, 0.25, 0.625, 0.1981, 0.5074, 0.25, 0.875, 0.5, 0.625, 0.4911, 0.625, 0.5438, 0.875, 0.5358, 0.375, 0.5, 0.375, 0.75, 0.375, 0.75, 0.625, 0.6614, 0.625, 0.5438, 0.5074, 0.5, 0.625, 0.4911, 0.875, 0.5, 0.875, 0.5, 0.625, 0.5, 0.375, 0.5, 0.5074, 0.5, 0.625, 0.4911, 0.625, 0.5, 0.5087, 0.5, 0.625, 0.5438, 0.625, 0.6614, 0.875, 0.6318, 0.875, 0.5358, 0.375, 0.0, 0.375, 0.25, 0.5074, 0.25, 0.625, 0.1981, 0.625, 0.0591, 0.375, 0.0, 0.625, 0.25, 0.5074, 0.25, 0.375, 0.25, 0.5087, 0.25, 0.625, 0.25, 0.375, 0.0, 0.375, 0.25, 0.375, 0.25, 0.375, 0.0, 0.375, 0.5, 0.375, 0.75, 0.375, 0.75, 0.375, 0.5, 0.375, 0.25, 0.375, 0.5, 0.375, 0.5, 0.375, 0.25, 0.375, 0.75, 0.375, 1.0, 0.375, 1.0, 0.375, 0.75, 0.125, 0.5, 0.375, 0.5, 0.375, 0.75, 0.125, 0.75, 0.375, 0.5, 0.375, 0.75, 0.375, 0.75, 0.375, 0.5, 0.375, 0.5, 0.125, 0.5, 0.125, 0.5, 0.375, 0.5, 0.375, 0.75, 0.375, 1.0, 0.375, 1.0, 0.375, 0.75, 0.375, 0.25, 0.375, 0.25, 0.375, 0.25, 0.375, 0.25, 0.375, 0.25, 0.375, 0.5, 0.375, 0.5, 0.375, 0.25, 0.375, 0.25, 0.375, 0.25, 0.375, 0.25, 0.375, 0.25, 0.375, 0.5, 0.375, 0.5, 0.375, 0.5, 0.375, 0.5, 0.375, 0.5, 0.375, 0.5, 0.375, 0.5, 0.375, 0.5, 0.375, 0.25, 0.375, 0.5, 0.375, 0.5, 0.375, 0.25, 0.375, 0.5, 0.375, 0.5, 0.375, 0.5, 0.375, 0.5, 0.375, 0.5, 0.125, 0.5, 0.125, 0.5, 0.375, 0.5, 0.375, 0.5, 0.125, 0.5, 0.125, 0.5, 0.375, 0.5, 0.375, 0.5, 0.125, 0.5, 0.125, 0.5, 0.375, 0.5, 0.375, 0.25, 0.375, 0.25, 0.375, 0.25, 0.375, 0.25, 0.375, 0.25, 0.375, 0.5, 0.375, 0.5, 0.375, 0.25, 0.375, 0.25, 0.375, 0.25, 0.375, 0.25, 0.375, 0.25, 0.375, 0.25, 0.375, 0.25, 0.375, 0.25, 0.375, 0.25, 0.375, 0.25, 0.375, 0.5, 0.375, 0.5, 0.375, 0.25, 0.375, 0.5, 0.375, 0.5, 0.375, 0.5, 0.375, 0.5, 0.375, 0.5, 0.375, 0.5, 0.375, 0.5, 0.375, 0.5, 0.375, 0.25, 0.375, 0.5, 0.375, 0.5, 0.375, 0.25, 0.375, 0.5, 0.375, 0.5, 0.375, 0.5, 0.375, 0.5, 0.375, 0.5, 0.125, 0.5, 0.125, 0.5, 0.375, 0.5, 0.375, 0.25, 0.375, 0.25, 0.375, 0.25, 0.375, 0.25, 0.375, 0.5, 0.125, 0.5, 0.125, 0.5, 0.375, 0.5, 0.375, 0.25, 0.375, 0.25, 0.375, 0.25, 0.375, 0.25, 0.375, 0.25, 0.375, 0.5, 0.375, 0.5, 0.375, 0.25, 0.375, 0.25, 0.375, 0.5, 0.375, 0.5, 0.375, 0.25, 0.375, 0.25, 0.375, 0.5, 0.375, 0.5, 0.375, 0.25, 0.375, 0.5, 0.375, 0.5, 0.375, 0.5, 0.375, 0.5, 0.375, 0.5, 0.125, 0.5, 0.125, 0.5, 0.375, 0.5, 0.625, 0.75, 0.625, 0.75, 0.375, 0.75, 0.125, 0.75, 0.375, 0.75, 0.375, 0.75, 0.125, 0.75, 0.625, 0.0, 0.625, 0.0, 0.375, 0.0, 0.625, 0.75, 0.625, 0.75, 0.375, 0.75, 0.125, 0.75, 0.375, 0.75, 0.375, 0.75, 0.125, 0.75, 0.125, 0.75, 0.375, 0.75, 0.375, 0.75, 0.125, 0.75, 0.375, 0.75, 0.625, 0.75, 0.625, 1.0, 0.375, 1.0, 0.625, 0.0, 0.625, 0.0, 0.375, 0.0, 0.125, 0.75, 0.375, 0.75, 0.375, 0.75, 0.125, 0.75, 0.625, 0.75, 0.625, 0.75, 0.375, 0.75, 0.625, 0.0, 0.625, 0.0, 0.375, 0.0, 0.625, 0.75, 0.875, 0.75, 0.875, 0.6318, 0.625, 0.6614, 0.625, 0.0591, 0.625, 0.0, 0.375, 0.0, 0.625, 0.75, 0.625, 0.6614, 0.375, 0.75, 0.625, 0.0, 0.375, 0.0, 0.625, 0.0, 0.625, 0.75, 0.375, 0.75, 0.625, 0.75, 0.625, 0.0, 0.375, 0.0, 0.625, 0.0, 0.625, 0.75, 0.375, 0.75, 0.625, 0.75, 0.625, 0.0, 0.375, 0.0, 0.625, 0.0, 0.625, 0.75, 0.375, 0.75, 0.625, 0.75, 0.125, 0.75, 0.125, 0.75, 0.375, 0.75, 0.375, 0.75, 0.625, 0.75, 0.625, 0.75, 0.875, 0.75, 0.875, 0.75, 0.625, 0.75, 0.625, 0.75, 0.875, 0.75, 0.875, 0.75, 0.625, 0.75, 0.625, 0.75, 0.875, 0.75, 0.875, 0.75, 0.125, 0.5, 0.375, 0.5, 0.5087, 0.5, 0.125, 0.5, 0.875, 0.75, 0.625, 0.75, 0.625, 0.75, 0.875, 0.75, 0.375, 0.0, 0.375, 0.0, 0.375, 0.0, 0.375, 0.0, 0.625, 0.0, 0.625, 0.0, 0.375, 0.75, 0.375, 1.0, 0.625, 1.0, 0.625, 0.75, 0.125, 0.75, 0.125, 0.75, 0.375, 0.75, 0.375, 0.75, 0.375, 0.75, 0.375, 0.75, 0.625, 0.75, 0.625, 0.75, 0.375, 0.75, 0.375, 0.75, 0.375, 0.0, 0.375, 0.0, 0.375, 0.0, 0.375, 0.0, 0.625, 0.0, 0.625, 0.0, 0.625, 0.75, 0.875, 0.75, 0.875, 0.75, 0.625, 0.75, 0.375, 0.75, 0.375, 0.75, 0.625, 0.75, 0.625, 0.75, 0.375, 0.75, 0.375, 0.75, 0.375, 0.0, 0.375, 0.0, 0.375, 0.0, 0.375, 0.0, 0.625, 0.0, 0.625, 0.0, 0.625, 0.75, 0.875, 0.75, 0.875, 0.75, 0.625, 0.75, 0.375, 0.75, 0.375, 0.75, 0.625, 0.75, 0.625, 0.75, 0.375, 0.75, 0.375, 0.75, 0.375, 0.0, 0.375, 0.0, 0.375, 0.0, 0.625, 0.0, 0.625, 0.0, 0.625, 0.75, 0.875, 0.75, 0.875, 0.75, 0.625, 0.75, 0.375, 0.75, 0.375, 0.75, 0.625, 0.75, 0.625, 0.75, 0.375, 0.75, 0.125, 0.75, 0.125, 0.75, 0.375, 0.75, 0.375, 0.75, 0.5087, 0.25, 0.5087, 0.5, 0.625, 0.5, 0.625, 0.25, 0.125, 0.75, 0.125, 0.75, 0.375, 0.75, 0.375, 0.75, 0.125, 0.75, 0.125, 0.75, 0.375, 0.75, 0.375, 0.75, 0.125, 0.5, 0.125, 0.75, 0.375, 0.75, 0.375, 0.5, 0.625, 0.0, 0.625, 0.0, 0.625, 0.0, 0.625, 0.0, 0.0, 0.0, 0.0, 0.0, 0.0, 0.0, 0.0, 0.0, 0.625, 0.75, 0.625, 0.75, 0.625, 0.75, 0.625, 0.75, 0.625, 0.75, 0.875, 0.75, 0.875, 0.75, 0.625, 0.75, 0.625, 0.0, 0.625, 0.0, 0.375, 0.0, 0.625, 0.75, 0.625, 0.75, 0.375, 0.75, 0.625, 0.75, 0.875, 0.75, 0.875, 0.75, 0.625, 0.75, 0.625, 0.75, 0.875, 0.75, 0.875, 0.75, 0.625, 0.75, 0.625, 0.75, 0.875, 0.75, 0.875, 0.75, 0.625, 0.75, 0.625, 0.75, 0.875, 0.75, 0.875, 0.75, 0.625, 0.75, 0.375, 0.0, 0.625, 0.0, 0.625, 0.0, 0.375, 0.0, 0.375, 0.0, 0.375, 0.0, 0.625, 0.75, 0.625, 0.75, 0.875, 0.75, 0.875, 0.75, 0.375, 0.0, 0.625, 0.0, 0.625, 0.0, 0.375, 0.0, 0.375, 0.0, 0.375, 0.0, 0.625, 0.75, 0.625, 0.75, 0.875, 0.75, 0.875, 0.75, 0.375, 0.75, 0.375, 0.75, 0.375, 0.75, 0.625, 0.75, 0.625, 0.75, 0.375, 0.75, 0.375, 0.75, 0.375, 0.75, 0.375, 0.75, 0.625, 0.75, 0.625, 0.75, 0.375, 0.75, 0.375, 0.0, 0.625, 0.0, 0.625, 0.0, 0.375, 0.0, 0.375, 0.0, 0.375, 0.0, 0.625, 0.75, 0.625, 0.75, 0.875, 0.75, 0.875, 0.75, 0.375, 0.75, 0.375, 0.75, 0.375, 0.75, 0.625, 0.75, 0.625, 0.75, 0.375, 0.75, 0.375, 0.0, 0.625, 0.0, 0.625, 0.0, 0.375, 0.0, 0.375, 0.0, 0.375, 0.0, 0.625, 0.75, 0.625, 0.75, 0.875, 0.75, 0.875, 0.75, 0.375, 0.75, 0.375, 0.75, 0.375, 0.75, 0.625, 0.75, 0.625, 0.75, 0.375, 0.75, 0.375, 0.0, 0.625, 0.0, 0.625, 0.0, 0.375, 0.0, 0.375, 0.0, 0.625, 0.75, 0.625, 0.75, 0.875, 0.75, 0.875, 0.75, 0.375, 0.75, 0.375, 0.75, 0.625, 0.75, 0.625, 0.75, 0.375, 0.75, 0.625, 0.5438, 0.625, 0.4911, 0.5074, 0.5, 0.625, 0.25, 0.625, 0.1981, 0.5074, 0.25, 0.875, 0.5, 0.625, 0.4911, 0.625, 0.5438, 0.875, 0.5358, 0.375, 0.5, 0.375, 0.75, 0.375, 0.75, 0.625, 0.6614, 0.625, 0.5438, 0.5074, 0.5, 0.625, 0.4911, 0.875, 0.5, 0.875, 0.5, 0.625, 0.5, 0.375, 0.5, 0.5074, 0.5, 0.625, 0.4911, 0.625, 0.5, 0.5087, 0.5, 0.625, 0.5438, 0.625, 0.6614, 0.875, 0.6318, 0.875, 0.5358, 0.375, 0.0, 0.375, 0.25, 0.5074, 0.25, 0.625, 0.1981, 0.625, 0.0591, 0.375, 0.0, 0.625, 0.25, 0.5074, 0.25, 0.375, 0.25, 0.5087, 0.25, 0.625, 0.25])
me_cube.materials.append(mat_material)
me_cube.materials.append(mat_green)
me_cube.materials.append(mat_brown)
me_cube.use_mirror_vertex_groups = False
me_cube.update()
me_cube_001 = bpy.data.meshes.new('Cube.001')
me_cube_001.from_pydata([(-1.0, -1.0, -1.0), (-1.0, -1.0, 1.0), (-1.0, 1.0, -1.0), (-1.0, 1.0, 1.0), (1.0, -1.0, -1.0), (1.0, -1.0, 1.0), (1.0, 1.0, -1.0), (1.0, 1.0, 1.0)], [], [(0, 1, 3, 2), (2, 3, 7, 6), (6, 7, 5, 4), (4, 5, 1, 0), (2, 6, 4, 0), (7, 3, 1, 5)])
_uv = me_cube_001.uv_layers.new(name='UVMap')
_uv.uv.foreach_set('vector', [0.375, 0.0, 0.625, 0.0, 0.625, 0.25, 0.375, 0.25, 0.375, 0.25, 0.625, 0.25, 0.625, 0.5, 0.375, 0.5, 0.375, 0.5, 0.625, 0.5, 0.625, 0.75, 0.375, 0.75, 0.375, 0.75, 0.625, 0.75, 0.625, 1.0, 0.375, 1.0, 0.125, 0.5, 0.375, 0.5, 0.375, 0.75, 0.125, 0.75, 0.625, 0.5, 0.875, 0.5, 0.875, 0.75, 0.625, 0.75])
me_cube_001.materials.append(mat_brown)
me_cube_001.update()
me_cube_002 = bpy.data.meshes.new('Cube.002')
me_cube_002.from_pydata([(-1.0, -1.0, -1.0), (-1.0, -1.0, 1.0), (-1.0, 1.0, -1.0), (-1.0, 1.0, 1.0), (1.0, -1.0, -1.0), (1.0, -1.0, 1.0), (1.0, 1.0, -1.0), (1.0, 1.0, 1.0), (-1.0, -0.45, -74.67), (-1.0, -0.45, -30.5), (-1.0, 6.367, -74.67), (-1.816, 20.96, -5.974), (1.0, -0.45, -74.67), (1.0, -0.45, -30.5), (1.0, 6.367, -74.67), (-1.816, 21.26, -18.06), (-1.0, -0.45, -30.5), (-1.0, 6.367, -74.67), (-1.0, -0.45, -32.7), (-1.0, -0.1091, -32.7), (-1.0, -0.1091, -34.91), (-1.0, 0.2317, -34.91), (-1.0, 0.2317, -37.12), (-1.0, 0.5726, -37.12), (-1.0, 0.5726, -39.33), (-1.0, 0.9134, -39.33), (-1.0, 0.9134, -41.54), (-1.0, 1.254, -41.54), (-1.0, 1.254, -43.75), (-1.0, 1.595, -43.75), (-1.0, 1.595, -45.96), (-1.0, 1.936, -45.96), (-1.0, 1.936, -48.17), (-1.0, 2.277, -48.17), (-1.0, 2.277, -50.37), (-1.0, 2.618, -50.37), (-1.0, 2.618, -52.58), (-1.0, 2.959, -52.58), (-1.0, 2.959, -54.79), (-1.0, 3.299, -54.79), (-1.0, 3.299, -57.0), (-1.0, 3.64, -57.0), (-1.0, 3.64, -59.21), (-1.0, 3.981, -59.21), (-1.0, 3.981, -61.42), (-1.0, 4.322, -61.42), (-1.0, 4.322, -63.63), (-1.0, 4.663, -63.63), (-1.0, 4.663, -65.84), (-1.0, 5.004, -65.84), (-1.0, 5.004, -68.05), (-1.0, 5.344, -68.05), (-1.0, 5.344, -70.25), (-1.0, 5.685, -70.25), (-1.0, 5.685, -72.46), (-1.0, 6.026, -72.46), (-1.0, 6.026, -74.67), (1.0, 6.367, -74.67), (1.0, -0.45, -30.5), (1.0, 6.026, -74.67), (1.0, 6.026, -72.46), (1.0, 5.685, -72.46), (1.0, 5.685, -70.25), (1.0, 5.344, -70.25), (1.0, 5.344, -68.05), (1.0, 5.004, -68.05), (1.0, 5.004, -65.84), (1.0, 4.663, -65.84), (1.0, 4.663, -63.63), (1.0, 4.322, -63.63), (1.0, 4.322, -61.42), (1.0, 3.981, -61.42), (1.0, 3.981, -59.21), (1.0, 3.64, -59.21), (1.0, 3.64, -57.0), (1.0, 3.299, -57.0), (1.0, 3.299, -54.79), (1.0, 2.959, -54.79), (1.0, 2.959, -52.58), (1.0, 2.618, -52.58), (1.0, 2.618, -50.37), (1.0, 2.277, -50.37), (1.0, 2.277, -48.17), (1.0, 1.936, -48.17), (1.0, 1.936, -45.96), (1.0, 1.595, -45.96), (1.0, 1.595, -43.75), (1.0, 1.254, -43.75), (1.0, 1.254, -41.54), (1.0, 0.9134, -41.54), (1.0, 0.9134, -39.33), (1.0, 0.5726, -39.33), (1.0, 0.5726, -37.12), (1.0, 0.2317, -37.12), (1.0, 0.2317, -34.91), (1.0, -0.1091, -34.91), (1.0, -0.1091, -32.7), (1.0, -0.45, -32.7), (-1.816, 31.85, -10.85), (-1.816, 31.56, 1.245), (1.816, 21.26, -18.06), (1.816, 20.96, -5.974), (1.816, 31.85, -10.85), (1.816, 31.56, 1.245), (-1.0, 55.8, -12.98), (-1.0, 55.73, -11.02), (-1.0, 59.83, -8.617), (-1.0, 59.75, -6.657), (1.0, 55.8, -12.98), (1.0, 55.73, -11.02), (1.0, 59.83, -8.617), (1.0, 59.75, -6.657)], [], [(0, 1, 3, 2), (2, 3, 7, 6), (6, 7, 5, 4), (4, 5, 1, 0), (2, 6, 4, 0), (7, 3, 1, 5), (102, 103, 101, 100), (15, 11, 99, 98), (100, 101, 11, 15), (12, 13, 9, 8), (10, 14, 12, 8), (98, 99, 103, 102), (16, 58, 97, 18), (18, 97, 96, 19), (19, 96, 95, 20), (20, 95, 94, 21), (21, 94, 93, 22), (22, 93, 92, 23), (23, 92, 91, 24), (24, 91, 90, 25), (25, 90, 89, 26), (26, 89, 88, 27), (27, 88, 87, 28), (28, 87, 86, 29), (29, 86, 85, 30), (30, 85, 84, 31), (31, 84, 83, 32), (32, 83, 82, 33), (33, 82, 81, 34), (34, 81, 80, 35), (35, 80, 79, 36), (36, 79, 78, 37), (37, 78, 77, 38), (38, 77, 76, 39), (39, 76, 75, 40), (40, 75, 74, 41), (41, 74, 73, 42), (42, 73, 72, 43), (43, 72, 71, 44), (44, 71, 70, 45), (45, 70, 69, 46), (46, 69, 68, 47), (47, 68, 67, 48), (48, 67, 66, 49), (49, 66, 65, 50), (50, 65, 64, 51), (51, 64, 63, 52), (52, 63, 62, 53), (53, 62, 61, 54), (54, 61, 60, 55), (55, 60, 59, 56), (56, 59, 57, 17), (58, 16, 9, 13), (8, 9, 16, 18, 19, 20, 21, 22, 23, 24, 25, 26, 27, 28, 29, 30, 31, 32, 33, 34, 35, 36, 37, 38, 39, 40, 41, 42, 43, 44, 45, 46, 47, 48, 49, 50, 51, 52, 53, 54, 55, 56, 17, 10), (10, 17, 57, 14), (14, 57, 59, 60, 61, 62, 63, 64, 65, 66, 67, 68, 69, 70, 71, 72, 73, 74, 75, 76, 77, 78, 79, 80, 81, 82, 83, 84, 85, 86, 87, 88, 89, 90, 91, 92, 93, 94, 95, 96, 97, 58, 13, 12), (98, 102, 100, 15), (103, 99, 11, 101), (104, 105, 107, 106), (106, 107, 111, 110), (110, 111, 109, 108), (108, 109, 105, 104), (106, 110, 108, 104), (111, 107, 105, 109)])
_uv = me_cube_002.uv_layers.new(name='UVMap')
_uv.uv.foreach_set('vector', [0.375, 0.0, 0.625, 0.0, 0.625, 0.25, 0.375, 0.25, 0.375, 0.25, 0.625, 0.25, 0.625, 0.5, 0.375, 0.5, 0.375, 0.5, 0.625, 0.5, 0.625, 0.75, 0.375, 0.75, 0.375, 0.75, 0.625, 0.75, 0.625, 1.0, 0.375, 1.0, 0.125, 0.5, 0.375, 0.5, 0.375, 0.75, 0.125, 0.75, 0.625, 0.5, 0.875, 0.5, 0.875, 0.75, 0.625, 0.75, 0.375, 0.0, 0.625, 0.0, 0.625, 0.25, 0.375, 0.25, 0.375, 0.25, 0.625, 0.25, 0.625, 0.5, 0.375, 0.5, 0.375, 0.5, 0.625, 0.5, 0.625, 0.75, 0.375, 0.75, 0.375, 0.75, 0.625, 0.75, 0.625, 1.0, 0.375, 1.0, 0.125, 0.5, 0.375, 0.5, 0.375, 0.75, 0.125, 0.75, 0.375, 0.75, 0.625, 0.75, 0.625, 1.0, 0.375, 1.0, 0.875, 0.75, 0.625, 0.75, 0.6208, 0.75, 0.875, 0.75, 0.875, 0.75, 0.6208, 0.75, 0.6208, 0.7375, 0.875, 0.7375, 0.875, 0.7375, 0.6208, 0.7375, 0.6167, 0.7375, 0.875, 0.7375, 0.875, 0.7375, 0.6167, 0.7375, 0.6167, 0.725, 0.875, 0.725, 0.875, 0.725, 0.6167, 0.725, 0.6125, 0.725, 0.875, 0.725, 0.875, 0.725, 0.6125, 0.725, 0.6125, 0.7125, 0.875, 0.7125, 0.875, 0.7125, 0.6125, 0.7125, 0.6083, 0.7125, 0.875, 0.7125, 0.875, 0.7125, 0.6083, 0.7125, 0.6083, 0.7, 0.875, 0.7, 0.875, 0.7, 0.6083, 0.7, 0.6042, 0.7, 0.875, 0.7, 0.875, 0.7, 0.6042, 0.7, 0.6042, 0.6875, 0.875, 0.6875, 0.875, 0.6875, 0.6042, 0.6875, 0.6, 0.6875, 0.875, 0.6875, 0.875, 0.6875, 0.6, 0.6875, 0.6, 0.675, 0.875, 0.675, 0.875, 0.675, 0.6, 0.675, 0.5958, 0.675, 0.875, 0.675, 0.875, 0.675, 0.5958, 0.675, 0.5958, 0.6625, 0.875, 0.6625, 0.875, 0.6625, 0.5958, 0.6625, 0.5917, 0.6625, 0.875, 0.6625, 0.875, 0.6625, 0.5917, 0.6625, 0.5917, 0.65, 0.875, 0.65, 0.875, 0.65, 0.5917, 0.65, 0.5875, 0.65, 0.875, 0.65, 0.875, 0.65, 0.5875, 0.65, 0.5875, 0.6375, 0.875, 0.6375, 0.875, 0.6375, 0.5875, 0.6375, 0.5833, 0.6375, 0.875, 0.6375, 0.875, 0.6375, 0.5833, 0.6375, 0.5833, 0.5417, 0.875, 0.5, 0.5625, 0.1875, 0.5833, 0.5417, 0.4875, 0.5417, 0.4875, 0.2083, 0.4875, 0.2083, 0.4875, 0.5417, 0.4875, 0.5375, 0.4875, 0.2125, 0.4875, 0.2125, 0.4875, 0.5375, 0.475, 0.5375, 0.475, 0.2125, 0.475, 0.2125, 0.475, 0.5375, 0.475, 0.5333, 0.475, 0.2167, 0.475, 0.2167, 0.475, 0.5333, 0.4625, 0.5333, 0.4625, 0.2167, 0.4625, 0.2167, 0.4625, 0.5333, 0.4625, 0.5292, 0.4625, 0.2208, 0.4625, 0.2208, 0.4625, 0.5292, 0.45, 0.5292, 0.45, 0.2208, 0.45, 0.2208, 0.45, 0.5292, 0.45, 0.525, 0.45, 0.225, 0.45, 0.225, 0.45, 0.525, 0.4375, 0.525, 0.4375, 0.225, 0.4375, 0.225, 0.4375, 0.525, 0.4375, 0.5208, 0.4375, 0.2292, 0.4375, 0.2292, 0.4375, 0.5208, 0.425, 0.5208, 0.425, 0.2292, 0.425, 0.2292, 0.425, 0.5208, 0.425, 0.5167, 0.425, 0.2333, 0.425, 0.2333, 0.425, 0.5167, 0.4125, 0.5167, 0.4125, 0.2333, 0.4125, 0.2333, 0.4125, 0.5167, 0.4125, 0.5125, 0.4125, 0.2375, 0.4125, 0.2375, 0.4125, 0.5125, 0.4, 0.5125, 0.4, 0.2375, 0.4, 0.2375, 0.4, 0.5125, 0.4, 0.5083, 0.4, 0.2417, 0.4, 0.2417, 0.4, 0.5083, 0.3875, 0.5083, 0.3875, 0.2417, 0.3875, 0.2417, 0.3875, 0.5083, 0.3875, 0.5042, 0.3875, 0.2458, 0.3875, 0.2458, 0.3875, 0.5042, 0.375, 0.5042, 0.375, 0.2458, 0.375, 0.2458, 0.375, 0.5042, 0.375, 0.5, 0.375, 0.25, 0.625, 0.75, 0.875, 0.75, 0.875, 0.75, 0.625, 0.75, 0.375, 0.0, 0.625, 0.0, 0.625, 0.0, 0.6125, 0.0, 0.6125, 0.0125, 0.6, 0.0125, 0.6, 0.025, 0.5875, 0.025, 0.5875, 0.0375, 0.575, 0.0375, 0.575, 0.05, 0.5625, 0.05, 0.5625, 0.0625, 0.55, 0.0625, 0.55, 0.075, 0.5375, 0.075, 0.5375, 0.0875, 0.525, 0.0875, 0.525, 0.1, 0.5125, 0.1, 0.5125, 0.1125, 0.5, 0.1125, 0.5625, 0.1875, 0.4875, 0.2083, 0.4875, 0.2125, 0.475, 0.2125, 0.475, 0.2167, 0.4625, 0.2167, 0.4625, 0.2208, 0.45, 0.2208, 0.45, 0.225, 0.4375, 0.225, 0.4375, 0.2292, 0.425, 0.2292, 0.425, 0.2333, 0.4125, 0.2333, 0.4125, 0.2375, 0.4, 0.2375, 0.4, 0.2417, 0.3875, 0.2417, 0.3875, 0.2458, 0.375, 0.2458, 0.375, 0.25, 0.375, 0.25, 0.375, 0.25, 0.375, 0.25, 0.375, 0.5, 0.375, 0.5, 0.375, 0.5, 0.375, 0.5, 0.375, 0.5042, 0.3875, 0.5042, 0.3875, 0.5083, 0.4, 0.5083, 0.4, 0.5125, 0.4125, 0.5125, 0.4125, 0.5167, 0.425, 0.5167, 0.425, 0.5208, 0.4375, 0.5208, 0.4375, 0.525, 0.45, 0.525, 0.45, 0.5292, 0.4625, 0.5292, 0.4625, 0.5333, 0.475, 0.5333, 0.475, 0.5375, 0.4875, 0.5375, 0.4875, 0.5417, 0.5833, 0.5417, 0.5833, 0.6375, 0.5875, 0.6375, 0.5875, 0.65, 0.5917, 0.65, 0.5917, 0.6625, 0.5958, 0.6625, 0.5958, 0.675, 0.6, 0.675, 0.6, 0.6875, 0.6042, 0.6875, 0.6042, 0.7, 0.6083, 0.7, 0.6083, 0.7125, 0.6125, 0.7125, 0.6125, 0.725, 0.6167, 0.725, 0.6167, 0.7375, 0.6208, 0.7375, 0.6208, 0.75, 0.625, 0.75, 0.625, 0.75, 0.375, 0.75, 0.125, 0.5, 0.375, 0.5, 0.375, 0.75, 0.125, 0.75, 0.625, 0.5, 0.875, 0.5, 0.875, 0.75, 0.625, 0.75, 0.375, 0.0, 0.625, 0.0, 0.625, 0.25, 0.375, 0.25, 0.375, 0.25, 0.625, 0.25, 0.625, 0.5, 0.375, 0.5, 0.375, 0.5, 0.625, 0.5, 0.625, 0.75, 0.375, 0.75, 0.375, 0.75, 0.625, 0.75, 0.625, 1.0, 0.375, 1.0, 0.125, 0.5, 0.375, 0.5, 0.375, 0.75, 0.125, 0.75, 0.625, 0.5, 0.875, 0.5, 0.875, 0.75, 0.625, 0.75])
me_cube_002.update()

# ---- objects
ob_base_col = bpy.data.objects.new('Base-col', me_cube)
ob_cube_col = bpy.data.objects.new('Cube-col', me_cube_001)
ob_empty = bpy.data.objects.new('Empty', None)
ob_step_col = bpy.data.objects.new('step-col', me_cube_002)

# ---- transforms, parenting, visibility, modifiers, constraints
ob_base_col.location = (-1.104e-15, -17.82, -4.186)
ob_base_col.scale = (1.0, 1.0, 2.81)
ob_base_col.lock_rotations_4d = False
ob_base_col.empty_display_type = 'ARROWS'
ob_base_col.lineart.crease_threshold = 0.0
ob_cube_col.location = (-1.534, 9.223, -4.006)
ob_cube_col.scale = (1.0, 1.0, 3.433)
ob_empty.location = (0.0, 50.55, -8.64)
ob_empty.rotation_euler = (1.571, -0.0, 1.571)
ob_empty.scale = (32.65, 32.65, 32.65)
ob_empty.empty_display_type = 'IMAGE'
ob_empty.empty_display_size = 5.0
ob_empty.empty_image_depth = 'BACK'
ob_empty.show_empty_image_perspective = False
ob_empty.empty_image_side = 'FRONT'
ob_step_col.location = (0.0, -6.254, -1.678)
ob_step_col.scale = (1.0, 1.574, 0.298)

# ---- collection membership
col_collection.objects.link(ob_base_col)
col_collection.objects.link(ob_cube_col)
col_collection.objects.link(ob_empty)
col_collection.objects.link(ob_step_col)

# ---- scene / render settings (as saved in the file)
scene.frame_start = 1; scene.frame_end = 250; scene.frame_set(2)
scene.render.engine = 'BLENDER_EEVEE_NEXT'
scene.render.bake_bias = 0.0
scene.render.bake_samples = 0
scene.cycles.sampling_pattern = 'TABULATED_SOBOL'
scene.eevee.use_volume_custom_range = False
bpy.context.view_layer.update()

# ---- added for rendering (the .blend has no active camera and no usable light): camera, sun
cam_auto = bpy.data.cameras.new('AutoCamera')
cam_auto.lens = 50.0
cam_auto.sensor_width = 36.0
cam_auto.clip_end = 3223.73
ob_auto_camera = bpy.data.objects.new('AutoCamera', cam_auto)
scene.collection.objects.link(ob_auto_camera)
ob_auto_camera.location = (182.994, -161.915, 134.048)
ob_auto_camera.rotation_euler = (1.09748, -7.21219e-08, 0.694738)
scene.camera = ob_auto_camera
light_auto_sun = bpy.data.lights.new('AutoSun', 'SUN')
light_auto_sun.energy = 3.0
light_auto_sun.angle = 0.0523599
ob_auto_sun = bpy.data.objects.new('AutoSun', light_auto_sun)
scene.collection.objects.link(ob_auto_sun)
ob_auto_sun.rotation_euler = (0.872665, 0.174533, 0.523599)
bpy.context.view_layer.update()
